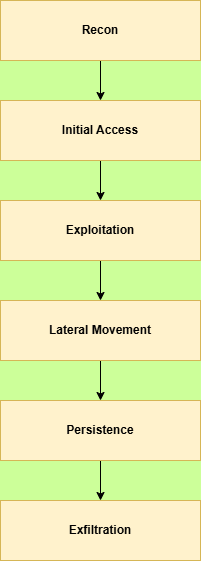

The diagram above was exported from draw.io. Its source (the exported page's mxGraphModel, read from the mxfile embedded in the PNG):
<mxGraphModel dx="1273" dy="745" grid="1" gridSize="10" guides="1" tooltips="1" connect="1" arrows="1" fold="1" page="1" pageScale="1" pageWidth="850" pageHeight="1100" background="#CCFF99" math="0" shadow="0">
  <root>
    <mxCell id="0" />
    <mxCell id="1" parent="0" />
    <mxCell id="rOpLn5z0fgfqzt2hoI-i-2" edge="1" parent="1" source="rOpLn5z0fgfqzt2hoI-i-1" style="edgeStyle=orthogonalEdgeStyle;rounded=0;orthogonalLoop=1;jettySize=auto;html=1;" target="rOpLn5z0fgfqzt2hoI-i-3">
      <mxGeometry relative="1" as="geometry">
        <mxPoint x="380" y="220" as="targetPoint" />
      </mxGeometry>
    </mxCell>
    <mxCell id="rOpLn5z0fgfqzt2hoI-i-1" parent="1" style="rounded=0;whiteSpace=wrap;html=1;fillColor=#fff2cc;strokeColor=#d6b656;" value="&lt;b&gt;Recon&lt;/b&gt;" vertex="1">
      <mxGeometry height="60" width="200" x="280" y="90" as="geometry" />
    </mxCell>
    <mxCell id="rOpLn5z0fgfqzt2hoI-i-4" edge="1" parent="1" source="rOpLn5z0fgfqzt2hoI-i-3" style="edgeStyle=orthogonalEdgeStyle;rounded=0;orthogonalLoop=1;jettySize=auto;html=1;" target="rOpLn5z0fgfqzt2hoI-i-5">
      <mxGeometry relative="1" as="geometry">
        <mxPoint x="380" y="300" as="targetPoint" />
      </mxGeometry>
    </mxCell>
    <mxCell id="rOpLn5z0fgfqzt2hoI-i-3" parent="1" style="rounded=0;whiteSpace=wrap;html=1;fillColor=#fff2cc;strokeColor=#d6b656;" value="&lt;b&gt;Initial Access&lt;/b&gt;" vertex="1">
      <mxGeometry height="60" width="200" x="280" y="190" as="geometry" />
    </mxCell>
    <mxCell id="rOpLn5z0fgfqzt2hoI-i-6" edge="1" parent="1" source="rOpLn5z0fgfqzt2hoI-i-5" style="edgeStyle=orthogonalEdgeStyle;rounded=0;orthogonalLoop=1;jettySize=auto;html=1;" target="rOpLn5z0fgfqzt2hoI-i-7">
      <mxGeometry relative="1" as="geometry">
        <mxPoint x="380" y="400" as="targetPoint" />
      </mxGeometry>
    </mxCell>
    <mxCell id="rOpLn5z0fgfqzt2hoI-i-5" parent="1" style="rounded=0;whiteSpace=wrap;html=1;fillColor=#fff2cc;strokeColor=#d6b656;" value="&lt;b&gt;Exploitation&lt;/b&gt;" vertex="1">
      <mxGeometry height="60" width="200" x="280" y="290" as="geometry" />
    </mxCell>
    <mxCell id="rOpLn5z0fgfqzt2hoI-i-10" edge="1" parent="1" source="rOpLn5z0fgfqzt2hoI-i-7" style="edgeStyle=orthogonalEdgeStyle;rounded=0;orthogonalLoop=1;jettySize=auto;html=1;" target="rOpLn5z0fgfqzt2hoI-i-11">
      <mxGeometry relative="1" as="geometry">
        <mxPoint x="380" y="500" as="targetPoint" />
      </mxGeometry>
    </mxCell>
    <mxCell id="rOpLn5z0fgfqzt2hoI-i-7" parent="1" style="rounded=0;whiteSpace=wrap;html=1;fillColor=#fff2cc;strokeColor=#d6b656;" value="&lt;b&gt;Lateral Movement&lt;/b&gt;" vertex="1">
      <mxGeometry height="60" width="200" x="280" y="390" as="geometry" />
    </mxCell>
    <mxCell id="rOpLn5z0fgfqzt2hoI-i-12" edge="1" parent="1" source="rOpLn5z0fgfqzt2hoI-i-11" style="edgeStyle=orthogonalEdgeStyle;rounded=0;orthogonalLoop=1;jettySize=auto;html=1;" target="rOpLn5z0fgfqzt2hoI-i-13">
      <mxGeometry relative="1" as="geometry">
        <mxPoint x="380" y="600" as="targetPoint" />
      </mxGeometry>
    </mxCell>
    <mxCell id="rOpLn5z0fgfqzt2hoI-i-11" parent="1" style="rounded=0;whiteSpace=wrap;html=1;fillColor=#fff2cc;strokeColor=#d6b656;" value="&lt;b&gt;Persistence&lt;/b&gt;" vertex="1">
      <mxGeometry height="60" width="200" x="280" y="490" as="geometry" />
    </mxCell>
    <mxCell id="rOpLn5z0fgfqzt2hoI-i-13" parent="1" style="rounded=0;whiteSpace=wrap;html=1;fillColor=#fff2cc;strokeColor=#d6b656;" value="&lt;b&gt;Exfiltration&lt;/b&gt;" vertex="1">
      <mxGeometry height="60" width="200" x="280" y="590" as="geometry" />
    </mxCell>
  </root>
</mxGraphModel>